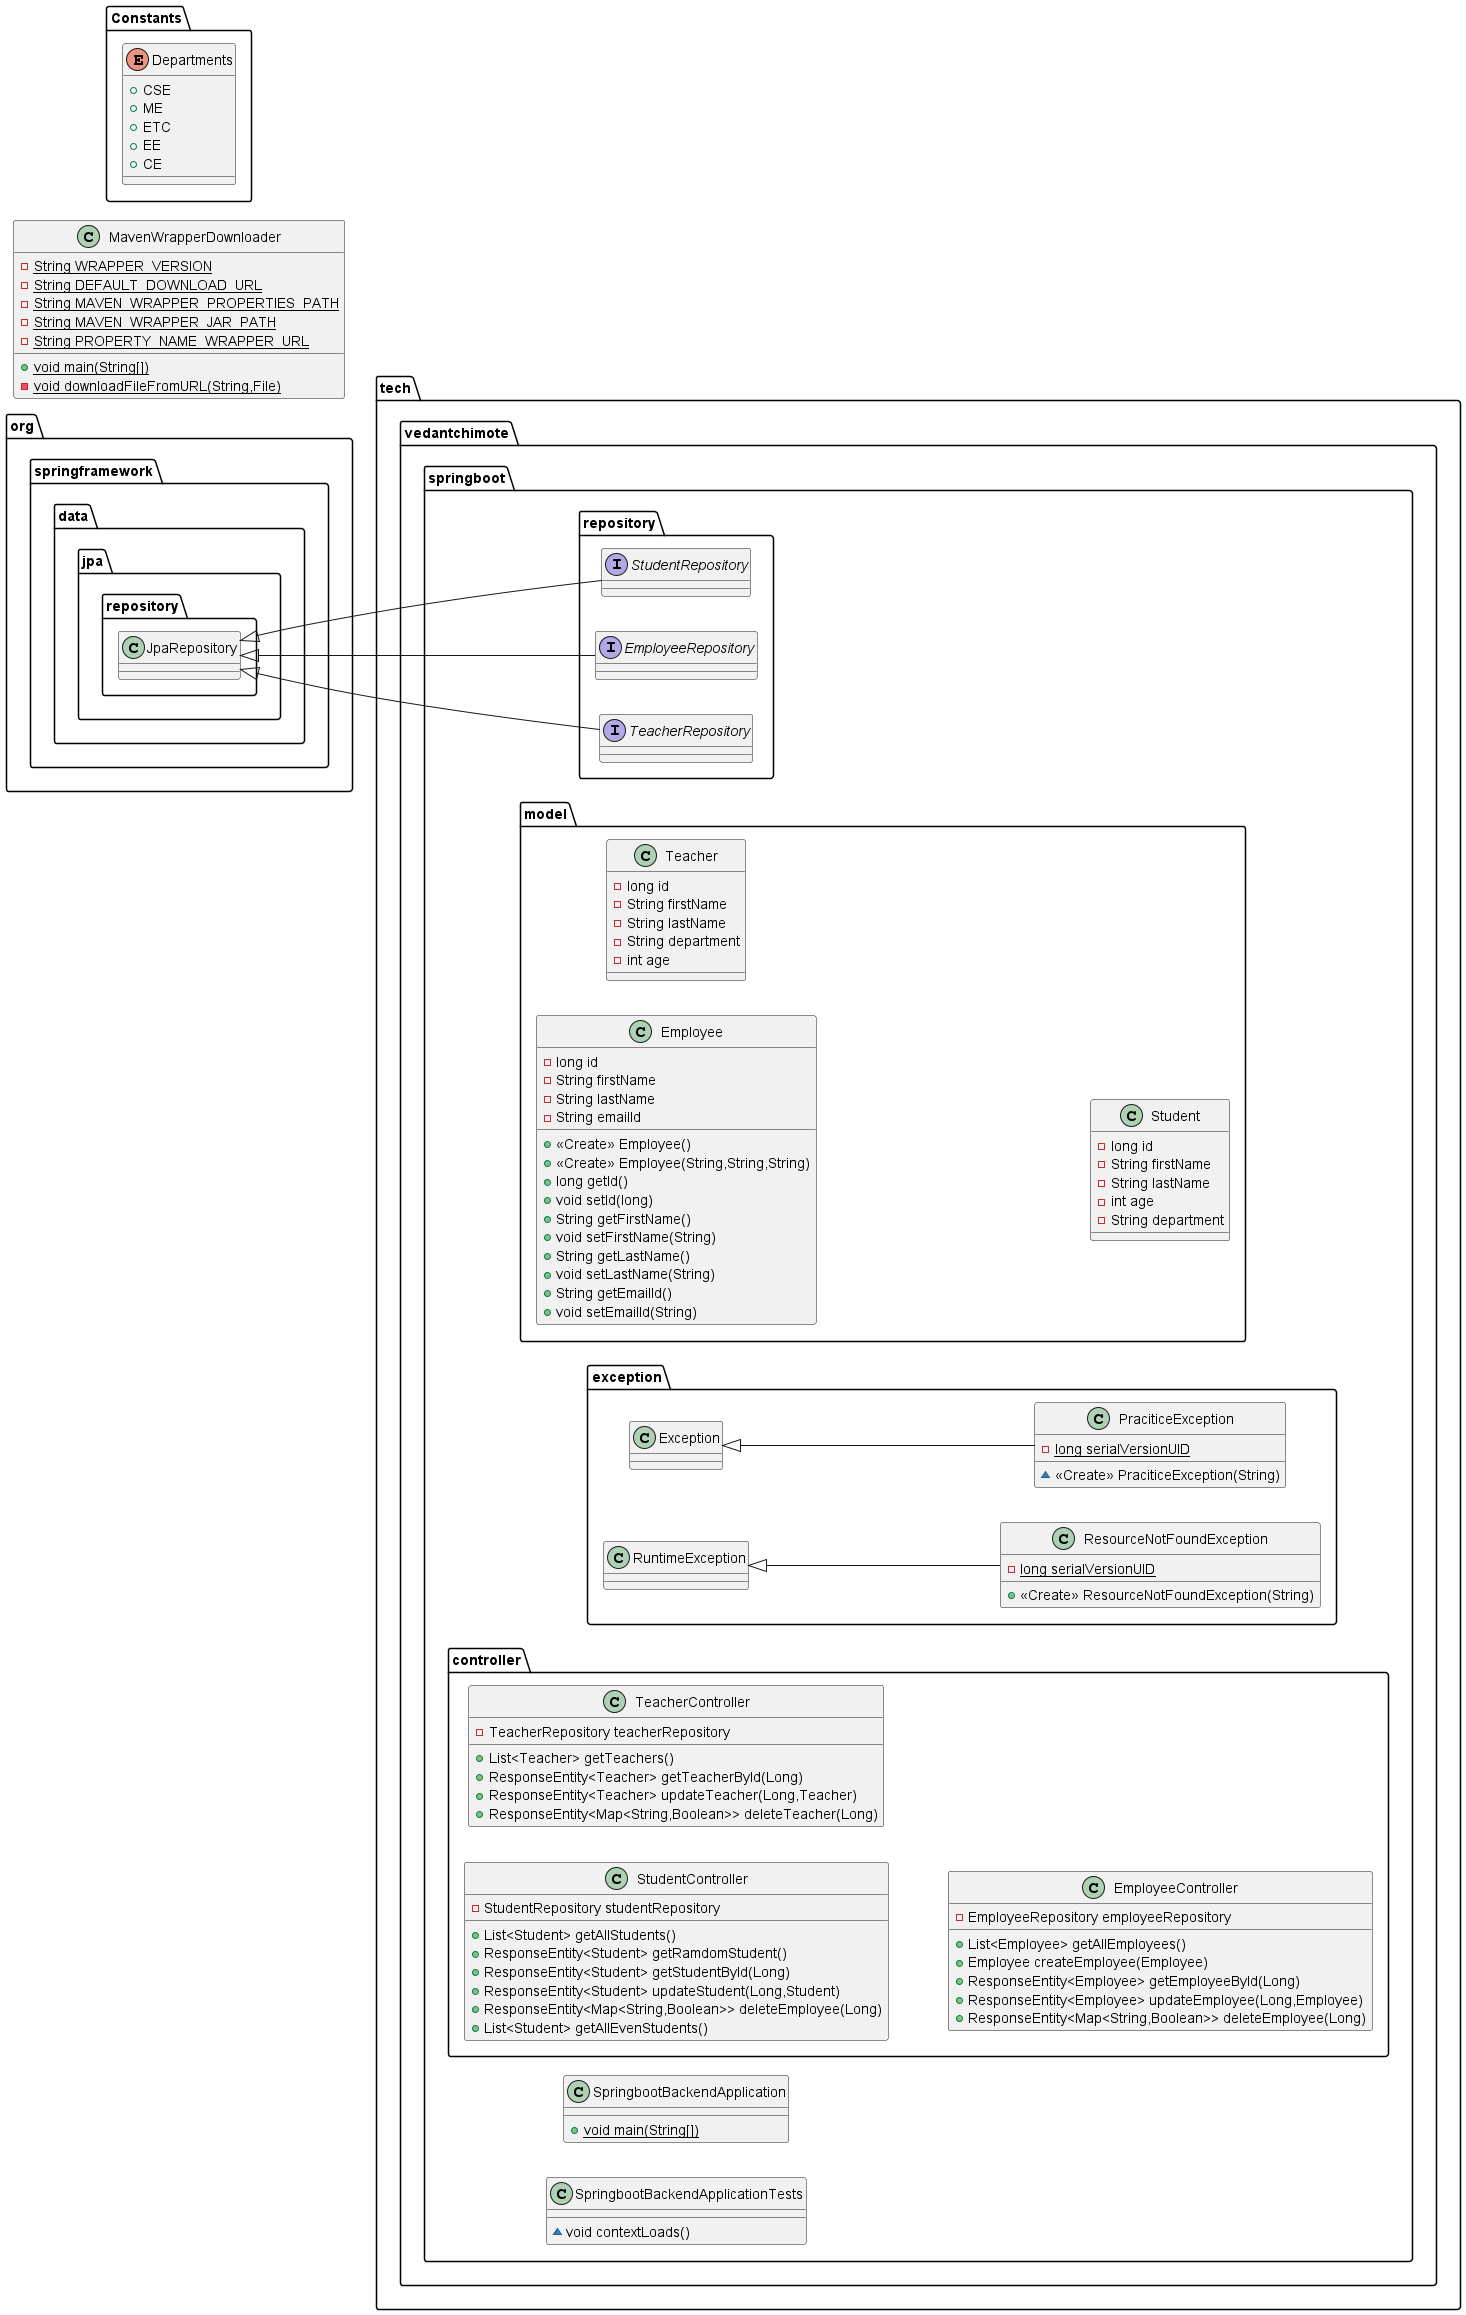

The diagram above was rendered by PlantUML. Its source (embedded in the PNG):
@startuml
left to right direction
interface tech.vedantchimote.springboot.repository.StudentRepository {
}
class tech.vedantchimote.springboot.model.Employee {
- long id
- String firstName
- String lastName
- String emailId
+ <<Create>> Employee()
+ <<Create>> Employee(String,String,String)
+ long getId()
+ void setId(long)
+ String getFirstName()
+ void setFirstName(String)
+ String getLastName()
+ void setLastName(String)
+ String getEmailId()
+ void setEmailId(String)
}
class MavenWrapperDownloader {
- {static} String WRAPPER_VERSION
- {static} String DEFAULT_DOWNLOAD_URL
- {static} String MAVEN_WRAPPER_PROPERTIES_PATH
- {static} String MAVEN_WRAPPER_JAR_PATH
- {static} String PROPERTY_NAME_WRAPPER_URL
+ {static} void main(String[])
- {static} void downloadFileFromURL(String,File)
}
class tech.vedantchimote.springboot.SpringbootBackendApplication {
+ {static} void main(String[])
}
class tech.vedantchimote.springboot.exception.PraciticeException {
- {static} long serialVersionUID
~ <<Create>> PraciticeException(String)
}
interface tech.vedantchimote.springboot.repository.EmployeeRepository {
}
interface tech.vedantchimote.springboot.repository.TeacherRepository {
}
class tech.vedantchimote.springboot.controller.StudentController {
- StudentRepository studentRepository
+ List<Student> getAllStudents()
+ ResponseEntity<Student> getRamdomStudent()
+ ResponseEntity<Student> getStudentById(Long)
+ ResponseEntity<Student> updateStudent(Long,Student)
+ ResponseEntity<Map<String,Boolean>> deleteEmployee(Long)
+ List<Student> getAllEvenStudents()
}
class tech.vedantchimote.springboot.controller.TeacherController {
- TeacherRepository teacherRepository
+ List<Teacher> getTeachers()
+ ResponseEntity<Teacher> getTeacherById(Long)
+ ResponseEntity<Teacher> updateTeacher(Long,Teacher)
+ ResponseEntity<Map<String,Boolean>> deleteTeacher(Long)
}
class tech.vedantchimote.springboot.model.Teacher {
- long id
- String firstName
- String lastName
- String department
- int age
}
enum Constants.Departments {
+  CSE
+  ME
+  ETC
+  EE
+  CE
}
class tech.vedantchimote.springboot.model.Student {
- long id
- String firstName
- String lastName
- int age
- String department
}
class tech.vedantchimote.springboot.SpringbootBackendApplicationTests {
~ void contextLoads()
}
class tech.vedantchimote.springboot.exception.ResourceNotFoundException {
- {static} long serialVersionUID
+ <<Create>> ResourceNotFoundException(String)
}
class tech.vedantchimote.springboot.controller.EmployeeController {
- EmployeeRepository employeeRepository
+ List<Employee> getAllEmployees()
+ Employee createEmployee(Employee)
+ ResponseEntity<Employee> getEmployeeById(Long)
+ ResponseEntity<Employee> updateEmployee(Long,Employee)
+ ResponseEntity<Map<String,Boolean>> deleteEmployee(Long)
}


org.springframework.data.jpa.repository.JpaRepository <|-- tech.vedantchimote.springboot.repository.StudentRepository
tech.vedantchimote.springboot.exception.Exception <|-- tech.vedantchimote.springboot.exception.PraciticeException
org.springframework.data.jpa.repository.JpaRepository <|-- tech.vedantchimote.springboot.repository.EmployeeRepository
org.springframework.data.jpa.repository.JpaRepository <|-- tech.vedantchimote.springboot.repository.TeacherRepository
tech.vedantchimote.springboot.exception.RuntimeException <|-- tech.vedantchimote.springboot.exception.ResourceNotFoundException
@enduml